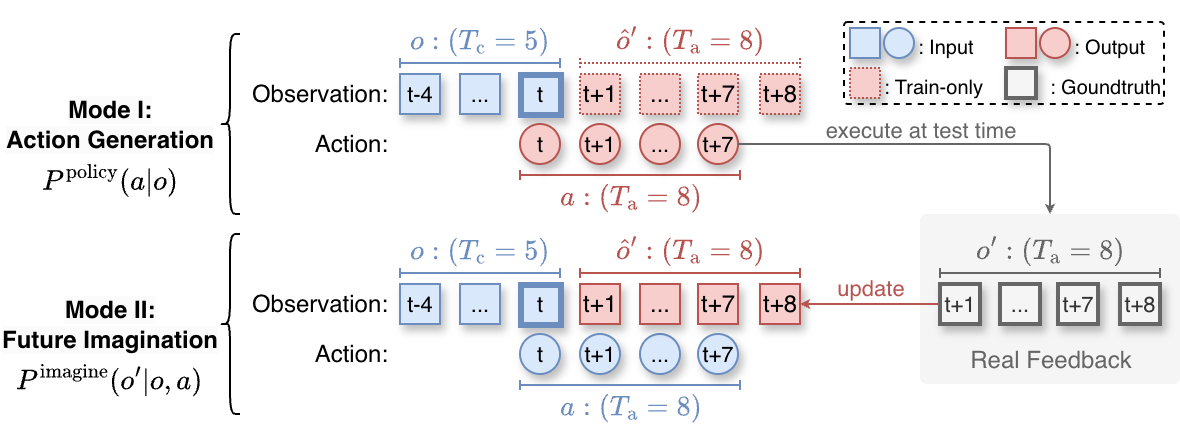

The diagram above was exported from draw.io. Its source (the exported page's mxGraphModel, read from the mxfile embedded in the PNG):
<mxGraphModel dx="61" dy="1620" grid="1" gridSize="10" guides="1" tooltips="1" connect="1" arrows="1" fold="1" page="1" pageScale="1" pageWidth="827" pageHeight="1169" math="1" shadow="0">
  <root>
    <mxCell id="0" />
    <mxCell id="1" parent="0" />
    <mxCell id="NHZxdFA-L62ZlQ7wz9yN-13" value="" style="rounded=1;whiteSpace=wrap;html=1;fontFamily=Helvetica;fontSize=11;fontColor=default;labelBackgroundColor=none;fillColor=none;imageWidth=24;arcSize=4;dashed=1;" parent="1" vertex="1">
      <mxGeometry x="1322" y="-1090" width="160" height="41" as="geometry" />
    </mxCell>
    <mxCell id="NHZxdFA-L62ZlQ7wz9yN-1" value="" style="rounded=1;whiteSpace=wrap;html=1;strokeColor=none;fillColor=#E6E6E6;fontColor=none;noLabel=1;opacity=40;arcSize=4;" parent="1" vertex="1">
      <mxGeometry x="1360" y="-994" width="130" height="85" as="geometry" />
    </mxCell>
    <mxCell id="TWSw61vIgv9xlPEFJCZx-13" value="" style="shape=crossbar;whiteSpace=wrap;html=1;rounded=1;strokeColor=#6c8ebf;align=center;verticalAlign=middle;fontFamily=Helvetica;fontSize=22;fontColor=default;fillColor=default;" parent="1" vertex="1">
      <mxGeometry x="1100" y="-1072" width="80" height="5" as="geometry" />
    </mxCell>
    <mxCell id="7L2i_L6CR3XlK3n-kTNv-1" value="t" style="rounded=0;whiteSpace=wrap;html=1;fillColor=#dae8fc;strokeColor=#6c8ebf;fontSize=11;shadow=1;strokeWidth=3;" parent="1" vertex="1">
      <mxGeometry x="1160" y="-1064" width="20" height="20" as="geometry" />
    </mxCell>
    <mxCell id="7L2i_L6CR3XlK3n-kTNv-2" value="&lt;span style=&quot;font-size: 11px;&quot;&gt;t&lt;/span&gt;" style="ellipse;whiteSpace=wrap;html=1;fillColor=#f8cecc;strokeColor=#b85450;shadow=1;" parent="1" vertex="1">
      <mxGeometry x="1160" y="-1039" width="20" height="20" as="geometry" />
    </mxCell>
    <mxCell id="7L2i_L6CR3XlK3n-kTNv-3" value="t-4" style="rounded=0;whiteSpace=wrap;html=1;fillColor=#dae8fc;strokeColor=#6c8ebf;fontSize=11;shadow=1;" parent="1" vertex="1">
      <mxGeometry x="1100" y="-1064" width="20" height="20" as="geometry" />
    </mxCell>
    <mxCell id="7L2i_L6CR3XlK3n-kTNv-4" value="..." style="rounded=0;whiteSpace=wrap;html=1;fillColor=#dae8fc;strokeColor=#6c8ebf;fontSize=11;shadow=1;" parent="1" vertex="1">
      <mxGeometry x="1130" y="-1064" width="20" height="20" as="geometry" />
    </mxCell>
    <mxCell id="7L2i_L6CR3XlK3n-kTNv-5" value="t+1" style="rounded=0;whiteSpace=wrap;html=1;fillColor=#f8cecc;strokeColor=#b85450;fontSize=12;shadow=1;dashed=1;dashPattern=1 1;align=center;verticalAlign=middle;fontFamily=Helvetica;fontColor=default;" parent="1" vertex="1">
      <mxGeometry x="1190" y="-1064" width="20" height="20" as="geometry" />
    </mxCell>
    <mxCell id="7L2i_L6CR3XlK3n-kTNv-6" value="t+7" style="rounded=0;whiteSpace=wrap;html=1;fillColor=#f8cecc;strokeColor=#b85450;fontSize=12;shadow=1;dashed=1;dashPattern=1 1;align=center;verticalAlign=middle;fontFamily=Helvetica;fontColor=default;" parent="1" vertex="1">
      <mxGeometry x="1249" y="-1064" width="20" height="20" as="geometry" />
    </mxCell>
    <mxCell id="7L2i_L6CR3XlK3n-kTNv-7" value="t+8" style="rounded=0;whiteSpace=wrap;html=1;fillColor=#f8cecc;strokeColor=#b85450;fontSize=12;shadow=1;dashed=1;dashPattern=1 1;align=center;verticalAlign=middle;fontFamily=Helvetica;fontColor=default;" parent="1" vertex="1">
      <mxGeometry x="1280" y="-1064" width="20" height="20" as="geometry" />
    </mxCell>
    <mxCell id="7L2i_L6CR3XlK3n-kTNv-8" value="&lt;span style=&quot;font-size: 11px;&quot;&gt;...&lt;/span&gt;" style="ellipse;whiteSpace=wrap;html=1;fillColor=#f8cecc;strokeColor=#b85450;shadow=1;" parent="1" vertex="1">
      <mxGeometry x="1220" y="-1039" width="20" height="20" as="geometry" />
    </mxCell>
    <mxCell id="7L2i_L6CR3XlK3n-kTNv-9" value="&lt;span style=&quot;font-size: 11px;&quot;&gt;t+1&lt;/span&gt;" style="ellipse;whiteSpace=wrap;html=1;fillColor=#f8cecc;strokeColor=#b85450;shadow=1;" parent="1" vertex="1">
      <mxGeometry x="1190" y="-1039" width="20" height="20" as="geometry" />
    </mxCell>
    <mxCell id="7L2i_L6CR3XlK3n-kTNv-10" value="" style="shape=crossbar;whiteSpace=wrap;html=1;rounded=1;strokeColor=#B85450;align=center;verticalAlign=middle;fontFamily=Helvetica;fontSize=22;fontColor=#B85450;fillColor=default;dashed=1;dashPattern=1 1;" parent="1" vertex="1">
      <mxGeometry x="1190" y="-1072" width="110" height="5" as="geometry" />
    </mxCell>
    <mxCell id="7L2i_L6CR3XlK3n-kTNv-11" value="$$o:(T_\text{c}=5)$$" style="text;html=1;align=center;verticalAlign=middle;whiteSpace=wrap;rounded=0;fontFamily=Helvetica;fontSize=12;fontColor=#6C8EBF;labelBackgroundColor=none;" parent="1" vertex="1">
      <mxGeometry x="1130" y="-1089" width="20" height="15" as="geometry" />
    </mxCell>
    <mxCell id="3kdmPsCaAdpqFdNjudVF-2" value="" style="shape=crossbar;whiteSpace=wrap;html=1;rounded=1;strokeColor=#b85450;align=center;verticalAlign=middle;fontFamily=Helvetica;fontSize=22;fontColor=default;fillColor=default;" parent="1" vertex="1">
      <mxGeometry x="1160" y="-1016" width="110" height="5" as="geometry" />
    </mxCell>
    <mxCell id="3kdmPsCaAdpqFdNjudVF-3" value="$$a:(T_\text{a}=8)$$" style="text;html=1;align=center;verticalAlign=middle;whiteSpace=wrap;rounded=0;fontFamily=Helvetica;fontSize=12;fontColor=#B85450;labelBackgroundColor=none;" parent="1" vertex="1">
      <mxGeometry x="1205" y="-1011" width="20" height="15" as="geometry" />
    </mxCell>
    <mxCell id="3kdmPsCaAdpqFdNjudVF-5" value="$$\hat{o}':(T_\text{a}=8)$$" style="text;html=1;align=center;verticalAlign=middle;whiteSpace=wrap;rounded=0;fontFamily=Helvetica;fontSize=12;fontColor=#B85450;labelBackgroundColor=none;" parent="1" vertex="1">
      <mxGeometry x="1235" y="-1089" width="20" height="15" as="geometry" />
    </mxCell>
    <mxCell id="r9dQlj2BJ6TS89F3nTsD-1" value="..." style="rounded=0;whiteSpace=wrap;html=1;fillColor=#f8cecc;strokeColor=#b85450;fontSize=12;shadow=1;dashed=1;dashPattern=1 1;align=center;verticalAlign=middle;fontFamily=Helvetica;fontColor=default;" parent="1" vertex="1">
      <mxGeometry x="1220" y="-1064" width="20" height="20" as="geometry" />
    </mxCell>
    <mxCell id="r9dQlj2BJ6TS89F3nTsD-2" value="&lt;span style=&quot;font-size: 11px;&quot;&gt;t+7&lt;/span&gt;" style="ellipse;whiteSpace=wrap;html=1;fillColor=#f8cecc;strokeColor=#b85450;shadow=1;" parent="1" vertex="1">
      <mxGeometry x="1249" y="-1039" width="20" height="20" as="geometry" />
    </mxCell>
    <mxCell id="r9dQlj2BJ6TS89F3nTsD-3" value="" style="shape=crossbar;whiteSpace=wrap;html=1;rounded=1;strokeColor=#6c8ebf;align=center;verticalAlign=middle;fontFamily=Helvetica;fontSize=22;fontColor=default;fillColor=default;" parent="1" vertex="1">
      <mxGeometry x="1100" y="-967" width="80" height="5" as="geometry" />
    </mxCell>
    <mxCell id="r9dQlj2BJ6TS89F3nTsD-4" value="t" style="rounded=0;whiteSpace=wrap;html=1;fillColor=#dae8fc;strokeColor=#6c8ebf;fontSize=11;shadow=1;strokeWidth=3;" parent="1" vertex="1">
      <mxGeometry x="1160" y="-959" width="20" height="20" as="geometry" />
    </mxCell>
    <mxCell id="r9dQlj2BJ6TS89F3nTsD-5" value="&lt;span style=&quot;font-size: 11px;&quot;&gt;t&lt;/span&gt;" style="ellipse;whiteSpace=wrap;html=1;fillColor=#DAE8FC;strokeColor=#6C8EBF;shadow=1;" parent="1" vertex="1">
      <mxGeometry x="1160" y="-934" width="20" height="20" as="geometry" />
    </mxCell>
    <mxCell id="r9dQlj2BJ6TS89F3nTsD-6" value="t-4" style="rounded=0;whiteSpace=wrap;html=1;fillColor=#dae8fc;strokeColor=#6c8ebf;fontSize=11;shadow=1;" parent="1" vertex="1">
      <mxGeometry x="1100" y="-959" width="20" height="20" as="geometry" />
    </mxCell>
    <mxCell id="r9dQlj2BJ6TS89F3nTsD-7" value="..." style="rounded=0;whiteSpace=wrap;html=1;fillColor=#dae8fc;strokeColor=#6c8ebf;fontSize=11;shadow=1;" parent="1" vertex="1">
      <mxGeometry x="1130" y="-959" width="20" height="20" as="geometry" />
    </mxCell>
    <mxCell id="r9dQlj2BJ6TS89F3nTsD-8" value="t+1" style="rounded=0;whiteSpace=wrap;html=1;fillColor=#f8cecc;strokeColor=#b85450;fontSize=12;shadow=1;align=center;verticalAlign=middle;fontFamily=Helvetica;fontColor=default;" parent="1" vertex="1">
      <mxGeometry x="1190" y="-959" width="20" height="20" as="geometry" />
    </mxCell>
    <mxCell id="r9dQlj2BJ6TS89F3nTsD-9" value="t+7" style="rounded=0;whiteSpace=wrap;html=1;fillColor=#f8cecc;strokeColor=#b85450;fontSize=12;shadow=1;align=center;verticalAlign=middle;fontFamily=Helvetica;fontColor=default;" parent="1" vertex="1">
      <mxGeometry x="1249" y="-959" width="20" height="20" as="geometry" />
    </mxCell>
    <mxCell id="r9dQlj2BJ6TS89F3nTsD-10" value="t+8" style="rounded=0;whiteSpace=wrap;html=1;fillColor=#f8cecc;strokeColor=#b85450;fontSize=12;shadow=1;align=center;verticalAlign=middle;fontFamily=Helvetica;fontColor=default;" parent="1" vertex="1">
      <mxGeometry x="1280" y="-959" width="20" height="20" as="geometry" />
    </mxCell>
    <mxCell id="r9dQlj2BJ6TS89F3nTsD-11" value="&lt;span style=&quot;font-size: 11px;&quot;&gt;...&lt;/span&gt;" style="ellipse;whiteSpace=wrap;html=1;fillColor=#DAE8FC;strokeColor=#6C8EBF;shadow=1;" parent="1" vertex="1">
      <mxGeometry x="1220" y="-934" width="20" height="20" as="geometry" />
    </mxCell>
    <mxCell id="r9dQlj2BJ6TS89F3nTsD-12" value="&lt;span style=&quot;font-size: 11px;&quot;&gt;t+1&lt;/span&gt;" style="ellipse;whiteSpace=wrap;html=1;fillColor=#DAE8FC;strokeColor=#6C8EBF;shadow=1;" parent="1" vertex="1">
      <mxGeometry x="1190" y="-934" width="20" height="20" as="geometry" />
    </mxCell>
    <mxCell id="r9dQlj2BJ6TS89F3nTsD-13" value="" style="shape=crossbar;whiteSpace=wrap;html=1;rounded=1;strokeColor=#B85450;align=center;verticalAlign=middle;fontFamily=Helvetica;fontSize=22;fontColor=#B85450;fillColor=default;" parent="1" vertex="1">
      <mxGeometry x="1190" y="-967" width="110" height="5" as="geometry" />
    </mxCell>
    <mxCell id="r9dQlj2BJ6TS89F3nTsD-14" value="$$o:(T_\text{c}=5)$$" style="text;html=1;align=center;verticalAlign=middle;whiteSpace=wrap;rounded=0;fontFamily=Helvetica;fontSize=12;fontColor=#6C8EBF;labelBackgroundColor=none;" parent="1" vertex="1">
      <mxGeometry x="1130" y="-984" width="20" height="15" as="geometry" />
    </mxCell>
    <mxCell id="r9dQlj2BJ6TS89F3nTsD-15" value="" style="shape=crossbar;whiteSpace=wrap;html=1;rounded=1;strokeColor=#6C8EBF;align=center;verticalAlign=middle;fontFamily=Helvetica;fontSize=22;fontColor=default;fillColor=default;" parent="1" vertex="1">
      <mxGeometry x="1160" y="-911" width="110" height="5" as="geometry" />
    </mxCell>
    <mxCell id="r9dQlj2BJ6TS89F3nTsD-16" value="$$a:(T_\text{a}=8)$$" style="text;html=1;align=center;verticalAlign=middle;whiteSpace=wrap;rounded=0;fontFamily=Helvetica;fontSize=12;fontColor=#6C8EBF;labelBackgroundColor=none;" parent="1" vertex="1">
      <mxGeometry x="1205" y="-906" width="20" height="15" as="geometry" />
    </mxCell>
    <mxCell id="r9dQlj2BJ6TS89F3nTsD-17" value="$$\hat{o}':(T_\text{a}=8)$$" style="text;html=1;align=center;verticalAlign=middle;whiteSpace=wrap;rounded=0;fontFamily=Helvetica;fontSize=12;fontColor=#B85450;labelBackgroundColor=none;" parent="1" vertex="1">
      <mxGeometry x="1235" y="-984" width="20" height="15" as="geometry" />
    </mxCell>
    <mxCell id="r9dQlj2BJ6TS89F3nTsD-18" value="..." style="rounded=0;whiteSpace=wrap;html=1;fillColor=#f8cecc;strokeColor=#b85450;fontSize=12;shadow=1;align=center;verticalAlign=middle;fontFamily=Helvetica;fontColor=default;" parent="1" vertex="1">
      <mxGeometry x="1220" y="-959" width="20" height="20" as="geometry" />
    </mxCell>
    <mxCell id="r9dQlj2BJ6TS89F3nTsD-19" value="&lt;span style=&quot;font-size: 11px;&quot;&gt;t+7&lt;/span&gt;" style="ellipse;whiteSpace=wrap;html=1;fillColor=#DAE8FC;strokeColor=#6C8EBF;shadow=1;" parent="1" vertex="1">
      <mxGeometry x="1249" y="-934" width="20" height="20" as="geometry" />
    </mxCell>
    <mxCell id="wFCyhUpbhOQlohGS1jO1-1" value="&lt;span style=&quot;color: rgb(0, 0, 0); font-family: Helvetica; font-size: 12px; font-style: normal; font-variant-ligatures: normal; font-variant-caps: normal; font-weight: 400; letter-spacing: normal; orphans: 2; text-indent: 0px; text-transform: none; widows: 2; word-spacing: 0px; -webkit-text-stroke-width: 0px; white-space: normal; background-color: rgb(251, 251, 251); text-decoration-thickness: initial; text-decoration-style: initial; text-decoration-color: initial; float: none; display: inline !important;&quot;&gt;$$P^\text{policy}(a|o)$$&lt;/span&gt;" style="text;whiteSpace=wrap;html=1;align=center;verticalAlign=middle;" parent="1" vertex="1">
      <mxGeometry x="929" y="-1021.5" width="52" height="20" as="geometry" />
    </mxCell>
    <mxCell id="wFCyhUpbhOQlohGS1jO1-2" value="&lt;span style=&quot;color: rgb(0, 0, 0); font-family: Helvetica; font-size: 12px; font-style: normal; font-variant-ligatures: normal; font-variant-caps: normal; letter-spacing: normal; orphans: 2; text-indent: 0px; text-transform: none; widows: 2; word-spacing: 0px; -webkit-text-stroke-width: 0px; white-space: normal; background-color: rgb(251, 251, 251); text-decoration-thickness: initial; text-decoration-style: initial; text-decoration-color: initial; float: none; display: inline !important;&quot;&gt;&lt;b&gt;Mode I:&lt;/b&gt;&lt;/span&gt;&lt;div&gt;&lt;span style=&quot;color: rgb(0, 0, 0); font-family: Helvetica; font-size: 12px; font-style: normal; font-variant-ligatures: normal; font-variant-caps: normal; letter-spacing: normal; orphans: 2; text-indent: 0px; text-transform: none; widows: 2; word-spacing: 0px; -webkit-text-stroke-width: 0px; white-space: normal; background-color: rgb(251, 251, 251); text-decoration-thickness: initial; text-decoration-style: initial; text-decoration-color: initial; float: none; display: inline !important;&quot;&gt;&lt;b&gt;Action Generation&lt;/b&gt;&lt;/span&gt;&lt;/div&gt;" style="text;whiteSpace=wrap;html=1;align=center;verticalAlign=middle;" parent="1" vertex="1">
      <mxGeometry x="900" y="-1056.5" width="110" height="35" as="geometry" />
    </mxCell>
    <mxCell id="wFCyhUpbhOQlohGS1jO1-3" value="Observation:" style="text;whiteSpace=wrap;html=1;align=right;verticalAlign=middle;" parent="1" vertex="1">
      <mxGeometry x="1026" y="-1064" width="70" height="20" as="geometry" />
    </mxCell>
    <mxCell id="wFCyhUpbhOQlohGS1jO1-4" value="Action:" style="text;whiteSpace=wrap;html=1;align=right;verticalAlign=middle;" parent="1" vertex="1">
      <mxGeometry x="1026" y="-1039" width="70" height="20" as="geometry" />
    </mxCell>
    <mxCell id="wFCyhUpbhOQlohGS1jO1-5" value="&lt;span style=&quot;color: rgb(0, 0, 0); font-family: Helvetica; font-size: 12px; font-style: normal; font-variant-ligatures: normal; font-variant-caps: normal; font-weight: 400; letter-spacing: normal; orphans: 2; text-indent: 0px; text-transform: none; widows: 2; word-spacing: 0px; -webkit-text-stroke-width: 0px; white-space: normal; text-decoration-thickness: initial; text-decoration-style: initial; text-decoration-color: initial; float: none; display: inline !important;&quot;&gt;Observation:&lt;/span&gt;" style="text;whiteSpace=wrap;html=1;align=right;verticalAlign=middle;labelBackgroundColor=none;" parent="1" vertex="1">
      <mxGeometry x="1026" y="-959" width="70" height="20" as="geometry" />
    </mxCell>
    <mxCell id="wFCyhUpbhOQlohGS1jO1-6" value="Action:" style="text;whiteSpace=wrap;html=1;align=right;verticalAlign=middle;" parent="1" vertex="1">
      <mxGeometry x="1026" y="-934" width="70" height="20" as="geometry" />
    </mxCell>
    <mxCell id="wFCyhUpbhOQlohGS1jO1-7" value="$$P^\text{imagine}(o'|o,a)$$" style="text;whiteSpace=wrap;html=1;align=center;verticalAlign=middle;" parent="1" vertex="1">
      <mxGeometry x="924" y="-921.5" width="62" height="20" as="geometry" />
    </mxCell>
    <mxCell id="wFCyhUpbhOQlohGS1jO1-8" value="&lt;span style=&quot;color: rgb(0, 0, 0); font-family: Helvetica; font-size: 12px; font-style: normal; font-variant-ligatures: normal; font-variant-caps: normal; letter-spacing: normal; orphans: 2; text-indent: 0px; text-transform: none; widows: 2; word-spacing: 0px; -webkit-text-stroke-width: 0px; white-space: normal; background-color: rgb(251, 251, 251); text-decoration-thickness: initial; text-decoration-style: initial; text-decoration-color: initial; float: none; display: inline !important;&quot;&gt;&lt;b&gt;Mode II:&lt;/b&gt;&lt;/span&gt;&lt;div&gt;&lt;span style=&quot;background-color: rgb(251, 251, 251);&quot;&gt;&lt;b&gt;Future Imagination&lt;/b&gt;&lt;/span&gt;&lt;/div&gt;" style="text;whiteSpace=wrap;html=1;align=center;verticalAlign=middle;" parent="1" vertex="1">
      <mxGeometry x="900" y="-956.5" width="110" height="35" as="geometry" />
    </mxCell>
    <mxCell id="6uhts9t9hn7v0xltFLSA-2" value="" style="shape=curlyBracket;whiteSpace=wrap;html=1;rounded=1;labelPosition=left;verticalLabelPosition=middle;align=right;verticalAlign=middle;" parent="1" vertex="1">
      <mxGeometry x="1010" y="-1084" width="10" height="90" as="geometry" />
    </mxCell>
    <mxCell id="6uhts9t9hn7v0xltFLSA-3" value="" style="shape=curlyBracket;whiteSpace=wrap;html=1;rounded=1;labelPosition=left;verticalLabelPosition=middle;align=right;verticalAlign=middle;" parent="1" vertex="1">
      <mxGeometry x="1010" y="-984" width="10" height="90" as="geometry" />
    </mxCell>
    <mxCell id="fhNcRWDcQBZHdmWpCMCy-6" style="edgeStyle=orthogonalEdgeStyle;shape=connector;curved=0;rounded=1;orthogonalLoop=1;jettySize=auto;html=1;entryX=1;entryY=0.5;entryDx=0;entryDy=0;strokeColor=#B85450;align=center;verticalAlign=middle;arcSize=4;fontFamily=Helvetica;fontSize=11;fontColor=#B85450;labelBackgroundColor=default;startSize=2;endArrow=classic;endSize=2;" parent="1" source="6uhts9t9hn7v0xltFLSA-4" target="r9dQlj2BJ6TS89F3nTsD-10" edge="1">
      <mxGeometry relative="1" as="geometry" />
    </mxCell>
    <mxCell id="fhNcRWDcQBZHdmWpCMCy-7" value="update" style="edgeLabel;html=1;align=center;verticalAlign=middle;resizable=0;points=[];fontFamily=Helvetica;fontSize=11;fontColor=#B85450;labelBackgroundColor=none;" parent="fhNcRWDcQBZHdmWpCMCy-6" vertex="1" connectable="0">
      <mxGeometry x="0.0122" y="-1" relative="1" as="geometry">
        <mxPoint y="-7" as="offset" />
      </mxGeometry>
    </mxCell>
    <mxCell id="6uhts9t9hn7v0xltFLSA-4" value="t+1" style="rounded=0;whiteSpace=wrap;html=1;fillColor=#f5f5f5;strokeColor=#666666;fontSize=11;shadow=1;align=center;verticalAlign=middle;fontFamily=Helvetica;fontColor=#333333;strokeWidth=2;fontStyle=0;fillStyle=solid;" parent="1" vertex="1">
      <mxGeometry x="1370" y="-959" width="20" height="20" as="geometry" />
    </mxCell>
    <mxCell id="6uhts9t9hn7v0xltFLSA-5" value="t+7" style="rounded=0;whiteSpace=wrap;html=1;fillColor=#f5f5f5;strokeColor=#666666;fontSize=11;shadow=1;align=center;verticalAlign=middle;fontFamily=Helvetica;fontColor=#333333;strokeWidth=2;fontStyle=0;fillStyle=solid;" parent="1" vertex="1">
      <mxGeometry x="1429" y="-959" width="20" height="20" as="geometry" />
    </mxCell>
    <mxCell id="6uhts9t9hn7v0xltFLSA-6" value="t+8" style="rounded=0;whiteSpace=wrap;html=1;fillColor=#f5f5f5;strokeColor=#666666;fontSize=11;shadow=1;align=center;verticalAlign=middle;fontFamily=Helvetica;fontColor=#333333;strokeWidth=2;fontStyle=0;fillStyle=solid;" parent="1" vertex="1">
      <mxGeometry x="1460" y="-959" width="20" height="20" as="geometry" />
    </mxCell>
    <mxCell id="6uhts9t9hn7v0xltFLSA-7" value="..." style="rounded=0;whiteSpace=wrap;html=1;fillColor=#f5f5f5;strokeColor=#666666;fontSize=11;shadow=1;align=center;verticalAlign=middle;fontFamily=Helvetica;fontColor=#333333;strokeWidth=2;fontStyle=0;fillStyle=solid;" parent="1" vertex="1">
      <mxGeometry x="1400" y="-959" width="20" height="20" as="geometry" />
    </mxCell>
    <mxCell id="6uhts9t9hn7v0xltFLSA-8" value="" style="shape=crossbar;whiteSpace=wrap;html=1;rounded=1;strokeColor=#666666;align=center;verticalAlign=middle;fontFamily=Helvetica;fontSize=22;fontColor=#666666;fillColor=default;" parent="1" vertex="1">
      <mxGeometry x="1370" y="-967" width="110" height="5" as="geometry" />
    </mxCell>
    <mxCell id="fhNcRWDcQBZHdmWpCMCy-1" value="$${o}':(T_\text{a}=8)$$" style="text;html=1;align=center;verticalAlign=middle;whiteSpace=wrap;rounded=0;fontFamily=Helvetica;fontSize=12;fontColor=#666666;labelBackgroundColor=none;" parent="1" vertex="1">
      <mxGeometry x="1415" y="-984" width="20" height="15" as="geometry" />
    </mxCell>
    <mxCell id="fhNcRWDcQBZHdmWpCMCy-2" style="edgeStyle=orthogonalEdgeStyle;rounded=1;orthogonalLoop=1;jettySize=auto;html=1;entryX=0.5;entryY=0;entryDx=0;entryDy=0;endSize=2;startSize=2;curved=0;arcSize=4;strokeColor=#666666;exitX=1;exitY=0.5;exitDx=0;exitDy=0;" parent="1" source="r9dQlj2BJ6TS89F3nTsD-2" target="NHZxdFA-L62ZlQ7wz9yN-1" edge="1">
      <mxGeometry relative="1" as="geometry">
        <Array as="points">
          <mxPoint x="1425" y="-1029" />
        </Array>
      </mxGeometry>
    </mxCell>
    <mxCell id="fhNcRWDcQBZHdmWpCMCy-4" value="&lt;font color=&quot;#666666&quot;&gt;execute at test time&lt;/font&gt;" style="edgeLabel;html=1;align=center;verticalAlign=middle;resizable=0;points=[];labelBackgroundColor=none;" parent="fhNcRWDcQBZHdmWpCMCy-2" vertex="1" connectable="0">
      <mxGeometry x="-0.1733" y="2" relative="1" as="geometry">
        <mxPoint x="12" y="-5" as="offset" />
      </mxGeometry>
    </mxCell>
    <mxCell id="fhNcRWDcQBZHdmWpCMCy-3" value="&lt;span style=&quot;font-family: Helvetica; font-size: 12px; font-style: normal; font-variant-ligatures: normal; font-variant-caps: normal; font-weight: 400; letter-spacing: normal; orphans: 2; text-indent: 0px; text-transform: none; widows: 2; word-spacing: 0px; -webkit-text-stroke-width: 0px; white-space: normal; text-decoration-thickness: initial; text-decoration-style: initial; text-decoration-color: initial; float: none; display: inline !important;&quot;&gt;&lt;font color=&quot;#666666&quot;&gt;Real Feedback&lt;/font&gt;&lt;/span&gt;" style="text;whiteSpace=wrap;html=1;align=center;verticalAlign=middle;labelBackgroundColor=none;" parent="1" vertex="1">
      <mxGeometry x="1382.5" y="-931" width="85" height="20" as="geometry" />
    </mxCell>
    <mxCell id="NHZxdFA-L62ZlQ7wz9yN-3" value="" style="rounded=0;whiteSpace=wrap;html=1;fillColor=#dae8fc;strokeColor=#6c8ebf;fontSize=11;shadow=1;" parent="1" vertex="1">
      <mxGeometry x="1325" y="-1087" width="15" height="15" as="geometry" />
    </mxCell>
    <mxCell id="NHZxdFA-L62ZlQ7wz9yN-4" value="" style="ellipse;whiteSpace=wrap;html=1;fillColor=#DAE8FC;strokeColor=#6C8EBF;shadow=1;" parent="1" vertex="1">
      <mxGeometry x="1342" y="-1087" width="15" height="15" as="geometry" />
    </mxCell>
    <mxCell id="NHZxdFA-L62ZlQ7wz9yN-5" value=": Input" style="text;whiteSpace=wrap;html=1;align=left;verticalAlign=middle;fontSize=10;" parent="1" vertex="1">
      <mxGeometry x="1357" y="-1087" width="38" height="15" as="geometry" />
    </mxCell>
    <mxCell id="NHZxdFA-L62ZlQ7wz9yN-6" value="" style="rounded=0;whiteSpace=wrap;html=1;fillColor=#f8cecc;strokeColor=#b85450;fontSize=12;shadow=1;align=center;verticalAlign=middle;fontFamily=Helvetica;fontColor=default;" parent="1" vertex="1">
      <mxGeometry x="1403" y="-1087" width="15" height="15" as="geometry" />
    </mxCell>
    <mxCell id="NHZxdFA-L62ZlQ7wz9yN-7" value=": Output" style="text;whiteSpace=wrap;html=1;align=left;verticalAlign=middle;fontSize=10;" parent="1" vertex="1">
      <mxGeometry x="1435" y="-1087" width="40" height="15" as="geometry" />
    </mxCell>
    <mxCell id="NHZxdFA-L62ZlQ7wz9yN-8" value="" style="rounded=0;whiteSpace=wrap;html=1;fillColor=#f5f5f5;strokeColor=#666666;fontSize=11;shadow=1;align=center;verticalAlign=middle;fontFamily=Helvetica;fontColor=#333333;strokeWidth=2;fontStyle=0;fillStyle=solid;" parent="1" vertex="1">
      <mxGeometry x="1403" y="-1067" width="15" height="15" as="geometry" />
    </mxCell>
    <mxCell id="NHZxdFA-L62ZlQ7wz9yN-9" value=": Goundtruth" style="text;whiteSpace=wrap;html=1;align=left;verticalAlign=middle;fontSize=10;" parent="1" vertex="1">
      <mxGeometry x="1423" y="-1067" width="67" height="15" as="geometry" />
    </mxCell>
    <mxCell id="NHZxdFA-L62ZlQ7wz9yN-10" value="" style="rounded=0;whiteSpace=wrap;html=1;fillColor=#f8cecc;strokeColor=#b85450;fontSize=12;shadow=1;dashed=1;dashPattern=1 1;align=center;verticalAlign=middle;fontFamily=Helvetica;fontColor=default;" parent="1" vertex="1">
      <mxGeometry x="1325" y="-1067" width="15" height="15" as="geometry" />
    </mxCell>
    <mxCell id="NHZxdFA-L62ZlQ7wz9yN-11" value="" style="ellipse;whiteSpace=wrap;html=1;fillColor=#f8cecc;strokeColor=#b85450;shadow=1;" parent="1" vertex="1">
      <mxGeometry x="1420" y="-1087" width="15" height="15" as="geometry" />
    </mxCell>
    <mxCell id="NHZxdFA-L62ZlQ7wz9yN-12" value=": Train-only" style="text;whiteSpace=wrap;html=1;align=left;verticalAlign=middle;fontSize=10;" parent="1" vertex="1">
      <mxGeometry x="1340" y="-1067" width="62.5" height="15" as="geometry" />
    </mxCell>
  </root>
</mxGraphModel>